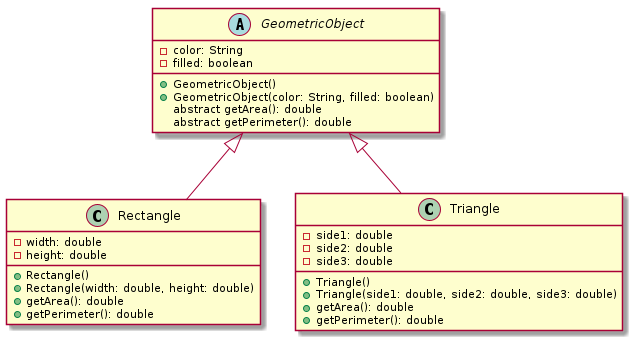

The diagram above was rendered by PlantUML. Its source (embedded in the PNG):
@startuml inclass02
abstract class GeometricObject {
    -color: String
    -filled: boolean
    +GeometricObject()
    +GeometricObject(color: String, filled: boolean)
    abstract getArea(): double
    abstract getPerimeter(): double
}

class Rectangle {
    -width: double
    -height: double
    +Rectangle()
    +Rectangle(width: double, height: double)
    +getArea(): double
    +getPerimeter(): double
}

class Triangle {
    -side1: double
    -side2: double
    -side3: double
    +Triangle()
    +Triangle(side1: double, side2: double, side3: double)
    +getArea(): double
    +getPerimeter(): double
}
GeometricObject <|-- Rectangle
GeometricObject <|-- Triangle
@enduml